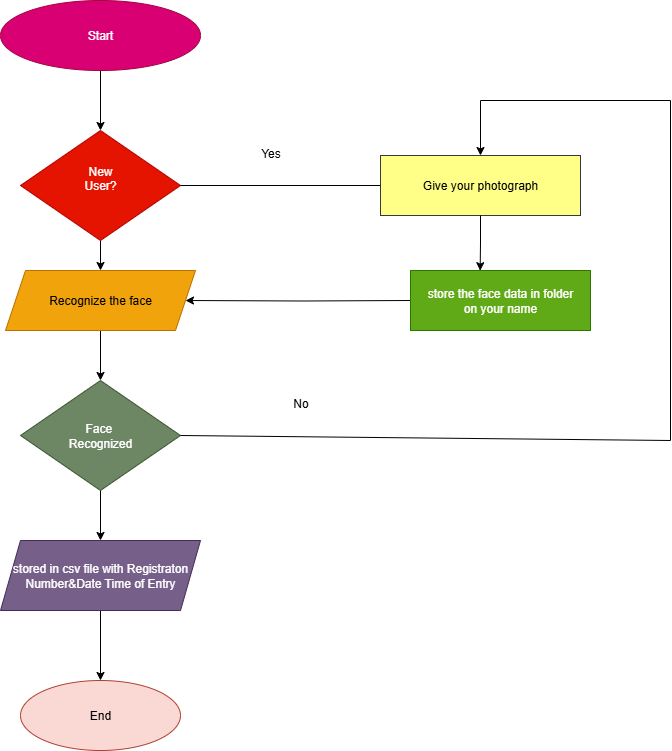

The diagram above was exported from draw.io. Its source (the exported page's mxGraphModel, read from the mxfile embedded in the PNG):
<mxGraphModel dx="1042" dy="562" grid="1" gridSize="10" guides="1" tooltips="1" connect="1" arrows="1" fold="1" page="1" pageScale="1" pageWidth="850" pageHeight="1100" math="0" shadow="0">
  <root>
    <mxCell id="0" />
    <mxCell id="1" parent="0" />
    <mxCell id="rXjx01fq8xipM6IpJIXi-12" value="" style="edgeStyle=orthogonalEdgeStyle;rounded=0;orthogonalLoop=1;jettySize=auto;html=1;" edge="1" parent="1" source="rXjx01fq8xipM6IpJIXi-1" target="rXjx01fq8xipM6IpJIXi-2">
      <mxGeometry relative="1" as="geometry" />
    </mxCell>
    <mxCell id="rXjx01fq8xipM6IpJIXi-1" value="Start" style="ellipse;whiteSpace=wrap;html=1;fillColor=#d80073;strokeColor=#A50040;fontColor=#ffffff;" vertex="1" parent="1">
      <mxGeometry x="140" y="30" width="200" height="70" as="geometry" />
    </mxCell>
    <mxCell id="rXjx01fq8xipM6IpJIXi-26" value="" style="edgeStyle=orthogonalEdgeStyle;rounded=0;orthogonalLoop=1;jettySize=auto;html=1;" edge="1" parent="1" source="rXjx01fq8xipM6IpJIXi-2" target="rXjx01fq8xipM6IpJIXi-15">
      <mxGeometry relative="1" as="geometry" />
    </mxCell>
    <mxCell id="rXjx01fq8xipM6IpJIXi-2" value="New&lt;div&gt;User?&lt;/div&gt;&lt;div&gt;&lt;br&gt;&lt;/div&gt;" style="rhombus;whiteSpace=wrap;html=1;fillColor=#e51400;fontColor=#ffffff;strokeColor=#B20000;" vertex="1" parent="1">
      <mxGeometry x="160" y="160" width="160" height="110" as="geometry" />
    </mxCell>
    <mxCell id="rXjx01fq8xipM6IpJIXi-28" value="" style="edgeStyle=orthogonalEdgeStyle;rounded=0;orthogonalLoop=1;jettySize=auto;html=1;" edge="1" parent="1" source="rXjx01fq8xipM6IpJIXi-6" target="rXjx01fq8xipM6IpJIXi-7">
      <mxGeometry relative="1" as="geometry" />
    </mxCell>
    <mxCell id="rXjx01fq8xipM6IpJIXi-6" value="Face&amp;nbsp;&lt;div&gt;Recognized&lt;/div&gt;" style="rhombus;whiteSpace=wrap;html=1;fillColor=#6d8764;fontColor=#ffffff;strokeColor=#3A5431;" vertex="1" parent="1">
      <mxGeometry x="160" y="410" width="160" height="110" as="geometry" />
    </mxCell>
    <mxCell id="rXjx01fq8xipM6IpJIXi-29" value="" style="edgeStyle=orthogonalEdgeStyle;rounded=0;orthogonalLoop=1;jettySize=auto;html=1;" edge="1" parent="1" source="rXjx01fq8xipM6IpJIXi-7" target="rXjx01fq8xipM6IpJIXi-8">
      <mxGeometry relative="1" as="geometry" />
    </mxCell>
    <mxCell id="rXjx01fq8xipM6IpJIXi-7" value="stored in csv file with Registraton&lt;div&gt;Number&amp;amp;Date Time of Entry&lt;/div&gt;" style="shape=parallelogram;perimeter=parallelogramPerimeter;whiteSpace=wrap;html=1;fixedSize=1;fillColor=#76608a;fontColor=#ffffff;strokeColor=#432D57;" vertex="1" parent="1">
      <mxGeometry x="140" y="570" width="200" height="70" as="geometry" />
    </mxCell>
    <mxCell id="rXjx01fq8xipM6IpJIXi-8" value="End" style="ellipse;whiteSpace=wrap;html=1;fillColor=#fad9d5;strokeColor=#ae4132;" vertex="1" parent="1">
      <mxGeometry x="160" y="710" width="160" height="70" as="geometry" />
    </mxCell>
    <mxCell id="rXjx01fq8xipM6IpJIXi-18" style="edgeStyle=orthogonalEdgeStyle;rounded=0;orthogonalLoop=1;jettySize=auto;html=1;entryX=1;entryY=0.5;entryDx=0;entryDy=0;" edge="1" parent="1" target="rXjx01fq8xipM6IpJIXi-15">
      <mxGeometry relative="1" as="geometry">
        <mxPoint x="550" y="330" as="sourcePoint" />
      </mxGeometry>
    </mxCell>
    <mxCell id="rXjx01fq8xipM6IpJIXi-11" value="Give your photograph" style="rounded=0;whiteSpace=wrap;html=1;fillColor=#ffff88;strokeColor=#36393d;" vertex="1" parent="1">
      <mxGeometry x="520" y="185" width="200" height="60" as="geometry" />
    </mxCell>
    <mxCell id="rXjx01fq8xipM6IpJIXi-27" value="" style="edgeStyle=orthogonalEdgeStyle;rounded=0;orthogonalLoop=1;jettySize=auto;html=1;" edge="1" parent="1" source="rXjx01fq8xipM6IpJIXi-15" target="rXjx01fq8xipM6IpJIXi-6">
      <mxGeometry relative="1" as="geometry" />
    </mxCell>
    <mxCell id="rXjx01fq8xipM6IpJIXi-15" value="Recognize the face" style="shape=parallelogram;perimeter=parallelogramPerimeter;whiteSpace=wrap;html=1;fixedSize=1;fillColor=#f0a30a;fontColor=#000000;strokeColor=#BD7000;" vertex="1" parent="1">
      <mxGeometry x="145" y="300" width="190" height="60" as="geometry" />
    </mxCell>
    <mxCell id="rXjx01fq8xipM6IpJIXi-30" value="" style="endArrow=none;html=1;rounded=0;exitX=1;exitY=0.5;exitDx=0;exitDy=0;entryX=0;entryY=0.5;entryDx=0;entryDy=0;" edge="1" parent="1" source="rXjx01fq8xipM6IpJIXi-2" target="rXjx01fq8xipM6IpJIXi-11">
      <mxGeometry width="50" height="50" relative="1" as="geometry">
        <mxPoint x="390" y="420" as="sourcePoint" />
        <mxPoint x="510" y="240" as="targetPoint" />
      </mxGeometry>
    </mxCell>
    <mxCell id="rXjx01fq8xipM6IpJIXi-31" value="" style="endArrow=none;html=1;rounded=0;exitX=1;exitY=0.5;exitDx=0;exitDy=0;" edge="1" parent="1" source="rXjx01fq8xipM6IpJIXi-6">
      <mxGeometry width="50" height="50" relative="1" as="geometry">
        <mxPoint x="390" y="420" as="sourcePoint" />
        <mxPoint x="810" y="470" as="targetPoint" />
      </mxGeometry>
    </mxCell>
    <mxCell id="rXjx01fq8xipM6IpJIXi-32" value="" style="endArrow=none;html=1;rounded=0;" edge="1" parent="1">
      <mxGeometry width="50" height="50" relative="1" as="geometry">
        <mxPoint x="810" y="470" as="sourcePoint" />
        <mxPoint x="810" y="130" as="targetPoint" />
      </mxGeometry>
    </mxCell>
    <mxCell id="rXjx01fq8xipM6IpJIXi-33" value="" style="endArrow=none;html=1;rounded=0;" edge="1" parent="1">
      <mxGeometry width="50" height="50" relative="1" as="geometry">
        <mxPoint x="620" y="130" as="sourcePoint" />
        <mxPoint x="810" y="130" as="targetPoint" />
      </mxGeometry>
    </mxCell>
    <mxCell id="rXjx01fq8xipM6IpJIXi-34" value="" style="endArrow=classic;html=1;rounded=0;entryX=0.5;entryY=0;entryDx=0;entryDy=0;" edge="1" parent="1" target="rXjx01fq8xipM6IpJIXi-11">
      <mxGeometry width="50" height="50" relative="1" as="geometry">
        <mxPoint x="620" y="130" as="sourcePoint" />
        <mxPoint x="450" y="340" as="targetPoint" />
      </mxGeometry>
    </mxCell>
    <mxCell id="rXjx01fq8xipM6IpJIXi-36" value="store the face data in folder&lt;div&gt;on your name&lt;/div&gt;" style="rounded=0;whiteSpace=wrap;html=1;fillColor=#60a917;fontColor=#ffffff;strokeColor=#2D7600;" vertex="1" parent="1">
      <mxGeometry x="550" y="300" width="180" height="60" as="geometry" />
    </mxCell>
    <mxCell id="rXjx01fq8xipM6IpJIXi-37" style="edgeStyle=orthogonalEdgeStyle;rounded=0;orthogonalLoop=1;jettySize=auto;html=1;exitX=0.5;exitY=1;exitDx=0;exitDy=0;entryX=0.387;entryY=0.003;entryDx=0;entryDy=0;entryPerimeter=0;" edge="1" parent="1" source="rXjx01fq8xipM6IpJIXi-11" target="rXjx01fq8xipM6IpJIXi-36">
      <mxGeometry relative="1" as="geometry" />
    </mxCell>
    <mxCell id="rXjx01fq8xipM6IpJIXi-42" value="Yes" style="text;html=1;align=center;verticalAlign=middle;resizable=0;points=[];autosize=1;strokeColor=none;fillColor=none;" vertex="1" parent="1">
      <mxGeometry x="390" y="168" width="40" height="30" as="geometry" />
    </mxCell>
    <mxCell id="rXjx01fq8xipM6IpJIXi-43" value="No" style="text;html=1;align=center;verticalAlign=middle;resizable=0;points=[];autosize=1;strokeColor=none;fillColor=none;" vertex="1" parent="1">
      <mxGeometry x="420" y="418" width="40" height="30" as="geometry" />
    </mxCell>
  </root>
</mxGraphModel>